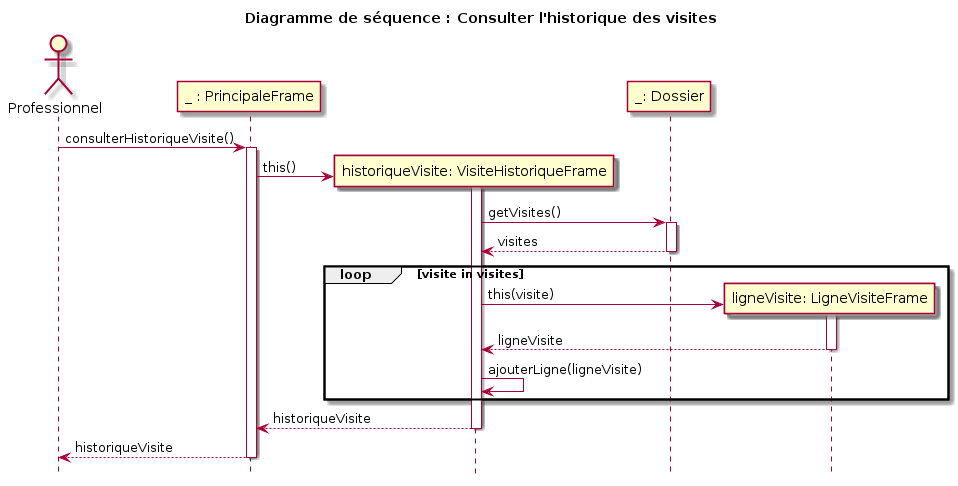

The diagram above was rendered by PlantUML. Its source (embedded in the PNG):
@startuml

title Diagramme de séquence : Consulter l'historique des visites
hide footbox

actor "Professionnel" as pro

participant "_ : PrincipaleFrame" as pf
pro -> pf : consulterHistoriqueVisite()
activate pf
create participant "historiqueVisite: VisiteHistoriqueFrame" as vhf

pf -> vhf: this()
activate vhf
participant "_: Dossier" as d
    vhf -> d : getVisites()
    activate d
    d --> vhf : visites
    deactivate d
loop visite in visites
    create participant "ligneVisite: LigneVisiteFrame" as lvf
        vhf -> lvf : this(visite)
        activate lvf
        lvf --> vhf : ligneVisite
        deactivate lvf
    vhf -> vhf : ajouterLigne(ligneVisite)
end
vhf --> pf : historiqueVisite
deactivate vhf
pf --> pro : historiqueVisite
deactivate pf

@enduml